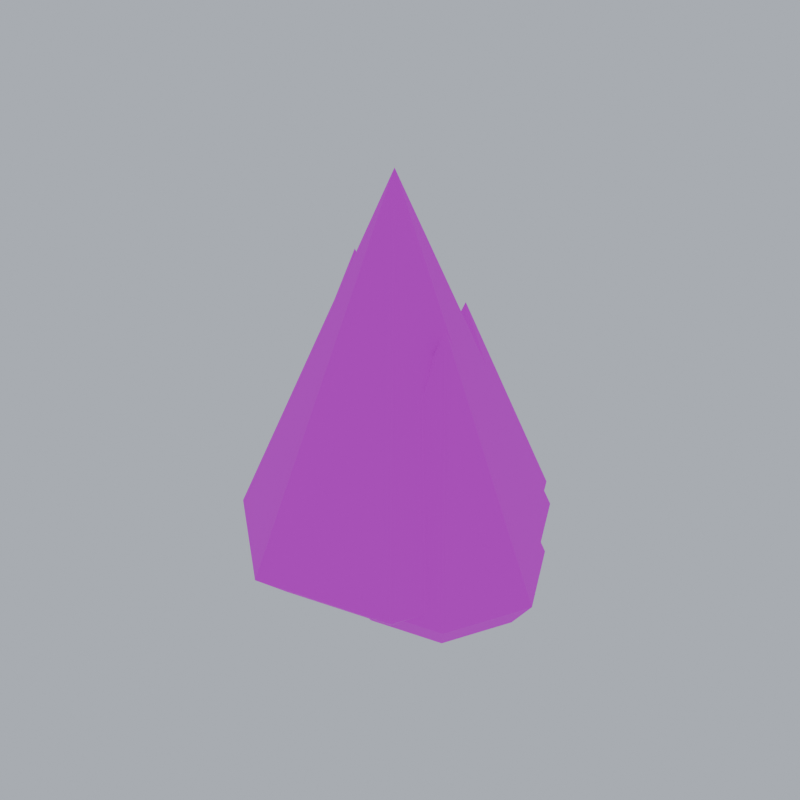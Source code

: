 # Source: tree_juniper.blend  (saved by Blender 5.2.45; exported with 4.5.12 LTS)
import bpy
from mathutils import Matrix  # noqa: F401  (used for matrix-valued properties, if any)

bpy.ops.wm.read_factory_settings(use_empty=True)
scene = bpy.context.scene
scene.name = 'Scene'

# ---- images (referenced by path relative to the original .blend; pixels are not part of the script)
import os
ASSET_DIR = os.environ.get("B2B_ASSET_DIR", "")  # directory of the original .blend (textures are referenced by path, not embedded)
HERE = os.path.dirname(os.path.abspath(__file__))  # packed textures are extracted next to this script under _unpacked/

def load_image(name, relpath, width, height, colorspace="sRGB"):
    """Load a texture the original file referenced (path relative to the .blend, or extracted next to this script)."""
    p = next((c for c in (os.path.join(HERE, relpath), os.path.join(ASSET_DIR, relpath)) if relpath and os.path.exists(c)), "")
    if p:
        img = bpy.data.images.load(p, check_existing=True)
        img.name = name
    else:  # same state as the original file: an image datablock whose file is absent (Cycles renders it pink)
        img = bpy.data.images.new(name, width, height)
        img.source = "FILE"
        img.filepath = "//" + (relpath or name)
    img.colorspace_settings.name = colorspace
    return img
img_pe_natureatlas_steppe = load_image('PE_NatureAtlas_Steppe', 'PE_NatureAtlas_Steppe.png', 1024, 1024, 'sRGB')

# ---- materials (node trees are filled in below, after node groups)
mat_pe_natureatlas_steppe = bpy.data.materials.new('PE_NatureAtlas_Steppe')

# ---- material node trees
mat_pe_natureatlas_steppe.use_nodes = True; mat_pe_natureatlas_steppe.node_tree.nodes.clear()
_N = mat_pe_natureatlas_steppe.node_tree.nodes; _L = mat_pe_natureatlas_steppe.node_tree.links
n0 = _N.new('ShaderNodeOutputMaterial'); n0.name = 'Material Output'; n0.location = (0, 0)
n1 = _N.new('ShaderNodeBsdfPrincipled'); n1.name = 'Principled BSDF'; n1.location = (0, 0)
n1.inputs[2].default_value = 0.95
n1.inputs[10].default_value = 0.005
n2 = _N.new('ShaderNodeTexImage'); n2.name = 'Image Texture'; n2.location = (0, 0)
n2.image = img_pe_natureatlas_steppe
n2.interpolation = 'Closest'
_L.new(n2.outputs[0], n1.inputs[0])
_L.new(n1.outputs[0], n0.inputs[0])
n0.is_active_output = True

# ---- world
world_pe_previewworld = bpy.data.worlds.new('PE_PreviewWorld'); scene.world = world_pe_previewworld
world_pe_previewworld.use_nodes = True; world_pe_previewworld.node_tree.nodes.clear()
_N = world_pe_previewworld.node_tree.nodes; _L = world_pe_previewworld.node_tree.links
n0 = _N.new('ShaderNodeBackground'); n0.name = 'Background'; n0.location = (-200, 100)
n0.inputs[0].default_value = (0.6, 0.65, 0.74, 1.0)
n0.inputs[1].default_value = 0.8
n1 = _N.new('ShaderNodeOutputWorld'); n1.name = 'World Output'; n1.location = (200, 100)
_L.new(n0.outputs[0], n1.inputs[0])
n1.is_active_output = True

# ---- meshes
me_tree_juniper = bpy.data.meshes.new('tree_juniper')
me_tree_juniper.from_pydata([(0.12, 0.0, 0.0), (0.06, 0.1039, 0.0), (-0.06, 0.1039, 0.0), (-0.12, 1.47e-17, 0.0), (-0.06, -0.1039, 0.0), (0.06, -0.1039, 0.0), (0.09, 0.0, 0.35), (0.045, 0.07794, 0.35), (-0.045, 0.07794, 0.35), (-0.09, 1.102e-17, 0.35), (-0.045, -0.07794, 0.35), (0.045, -0.07794, 0.35), (0.5505, -0.02154, 0.25), (0.3396, 0.4163, 0.25), (-0.1341, 0.5244, 0.25), (-0.5141, 0.2214, 0.25), (-0.5141, -0.2645, 0.25), (-0.1341, -0.5675, 0.25), (0.3396, -0.4594, 0.25), (0.6905, -0.02154, 0.37), (0.4269, 0.5257, 0.37), (-0.1653, 0.6609, 0.37), (-0.6402, 0.2822, 0.37), (-0.6402, -0.3253, 0.37), (-0.1653, -0.704, 0.37), (0.4269, -0.5688, 0.37), (0.6905, -0.02154, 0.37), (0.4269, 0.5257, 0.37), (-0.009518, -0.02154, 1.92), (0.4269, 0.5257, 0.37), (-0.1653, 0.6609, 0.37), (-0.009518, -0.02154, 1.92), (-0.1653, 0.6609, 0.37), (-0.6402, 0.2822, 0.37), (-0.009518, -0.02154, 1.92), (-0.6402, 0.2822, 0.37), (-0.6402, -0.3253, 0.37), (-0.009518, -0.02154, 1.92), (-0.6402, -0.3253, 0.37), (-0.1653, -0.704, 0.37), (-0.009518, -0.02154, 1.92), (-0.1653, -0.704, 0.37), (0.4269, -0.5688, 0.37), (-0.009518, -0.02154, 1.92), (0.4269, -0.5688, 0.37), (0.6905, -0.02154, 0.37), (-0.009518, -0.02154, 1.92), (0.6533, -0.08689, 0.2), (0.5177, 0.1946, 0.2), (0.2132, 0.2641, 0.2), (-0.03107, 0.0693, 0.2), (-0.03107, -0.2431, 0.2), (0.2132, -0.4379, 0.2), (0.5177, -0.3684, 0.2), (0.7433, -0.08689, 0.32), (0.5739, 0.2649, 0.32), (0.1931, 0.3518, 0.32), (-0.1122, 0.1084, 0.32), (-0.1122, -0.2821, 0.32), (0.1931, -0.5256, 0.32), (0.5739, -0.4387, 0.32), (0.7433, -0.08689, 0.32), (0.5739, 0.2649, 0.32), (0.2933, -0.08689, 1.37), (0.5739, 0.2649, 0.32), (0.1931, 0.3518, 0.32), (0.2933, -0.08689, 1.37), (0.1931, 0.3518, 0.32), (-0.1122, 0.1084, 0.32), (0.2933, -0.08689, 1.37), (-0.1122, 0.1084, 0.32), (-0.1122, -0.2821, 0.32), (0.2933, -0.08689, 1.37), (-0.1122, -0.2821, 0.32), (0.1931, -0.5256, 0.32), (0.2933, -0.08689, 1.37), (0.1931, -0.5256, 0.32), (0.5739, -0.4387, 0.32), (0.2933, -0.08689, 1.37), (0.5739, -0.4387, 0.32), (0.7433, -0.08689, 0.32), (0.2933, -0.08689, 1.37), (0.09024, 0.06521, 0.2), (-0.05434, 0.3654, 0.2), (-0.3792, 0.4396, 0.2), (-0.6397, 0.2318, 0.2), (-0.6397, -0.1014, 0.2), (-0.3792, -0.3092, 0.2), (-0.05434, -0.235, 0.2), (0.1862, 0.06521, 0.32), (0.00551, 0.4405, 0.32), (-0.4006, 0.5332, 0.32), (-0.7262, 0.2735, 0.32), (-0.7262, -0.1431, 0.32), (-0.4006, -0.4028, 0.32), (0.00551, -0.3101, 0.32), (0.1862, 0.06521, 0.32), (0.00551, 0.4405, 0.32), (-0.2938, 0.06521, 1.52), (0.00551, 0.4405, 0.32), (-0.4006, 0.5332, 0.32), (-0.2938, 0.06521, 1.52), (-0.4006, 0.5332, 0.32), (-0.7262, 0.2735, 0.32), (-0.2938, 0.06521, 1.52), (-0.7262, 0.2735, 0.32), (-0.7262, -0.1431, 0.32), (-0.2938, 0.06521, 1.52), (-0.7262, -0.1431, 0.32), (-0.4006, -0.4028, 0.32), (-0.2938, 0.06521, 1.52), (-0.4006, -0.4028, 0.32), (0.00551, -0.3101, 0.32), (-0.2938, 0.06521, 1.52), (0.00551, -0.3101, 0.32), (0.1862, 0.06521, 0.32), (-0.2938, 0.06521, 1.52), (0.4242, 0.2907, 0.3), (0.3038, 0.5409, 0.3), (0.03304, 0.6027, 0.3), (-0.1841, 0.4295, 0.3), (-0.1841, 0.1518, 0.3), (0.03304, -0.02129, 0.3), (0.3038, 0.0405, 0.3), (0.5042, 0.2907, 0.42), (0.3536, 0.6034, 0.42), (0.01524, 0.6807, 0.42), (-0.2561, 0.4642, 0.42), (-0.2561, 0.1171, 0.42), (0.01524, -0.09929, 0.42), (0.3536, -0.02205, 0.42), (0.5042, 0.2907, 0.42), (0.3536, 0.6034, 0.42), (0.1042, 0.2907, 1.32), (0.3536, 0.6034, 0.42), (0.01524, 0.6807, 0.42), (0.1042, 0.2907, 1.32), (0.01524, 0.6807, 0.42), (-0.2561, 0.4642, 0.42), (0.1042, 0.2907, 1.32), (-0.2561, 0.4642, 0.42), (-0.2561, 0.1171, 0.42), (0.1042, 0.2907, 1.32), (-0.2561, 0.1171, 0.42), (0.01524, -0.09929, 0.42), (0.1042, 0.2907, 1.32), (0.01524, -0.09929, 0.42), (0.3536, -0.02205, 0.42), (0.1042, 0.2907, 1.32), (0.3536, -0.02205, 0.42), (0.5042, 0.2907, 0.42), (0.1042, 0.2907, 1.32)], [], [(0, 1, 7, 6), (1, 2, 8, 7), (2, 3, 9, 8), (3, 4, 10, 9), (4, 5, 11, 10), (5, 0, 6, 11), (12, 13, 20, 19), (13, 14, 21, 20), (14, 15, 22, 21), (15, 16, 23, 22), (16, 17, 24, 23), (17, 18, 25, 24), (18, 12, 19, 25), (26, 27, 28), (29, 30, 31), (32, 33, 34), (35, 36, 37), (38, 39, 40), (41, 42, 43), (44, 45, 46), (47, 48, 55, 54), (48, 49, 56, 55), (49, 50, 57, 56), (50, 51, 58, 57), (51, 52, 59, 58), (52, 53, 60, 59), (53, 47, 54, 60), (61, 62, 63), (64, 65, 66), (67, 68, 69), (70, 71, 72), (73, 74, 75), (76, 77, 78), (79, 80, 81), (82, 83, 90, 89), (83, 84, 91, 90), (84, 85, 92, 91), (85, 86, 93, 92), (86, 87, 94, 93), (87, 88, 95, 94), (88, 82, 89, 95), (96, 97, 98), (99, 100, 101), (102, 103, 104), (105, 106, 107), (108, 109, 110), (111, 112, 113), (114, 115, 116), (117, 118, 125, 124), (118, 119, 126, 125), (119, 120, 127, 126), (120, 121, 128, 127), (121, 122, 129, 128), (122, 123, 130, 129), (123, 117, 124, 130), (131, 132, 133), (134, 135, 136), (137, 138, 139), (140, 141, 142), (143, 144, 145), (146, 147, 148), (149, 150, 151)])
_uv = me_tree_juniper.uv_layers.new(name='UVMap')
_uv.uv.foreach_set('vector', [0.56, 0.56, 0.6078, 0.56, 0.6078, 0.693, 0.56, 0.693, 0.56, 0.56, 0.6078, 0.56, 0.6078, 0.693, 0.56, 0.693, 0.56, 0.56, 0.6078, 0.56, 0.6078, 0.693, 0.56, 0.693, 0.56, 0.56, 0.6078, 0.56, 0.6078, 0.693, 0.56, 0.693, 0.56, 0.56, 0.6078, 0.56, 0.6078, 0.693, 0.56, 0.693, 0.56, 0.56, 0.6078, 0.56, 0.6078, 0.693, 0.56, 0.693, 0.06, 0.56, 0.251, 0.56, 0.251, 0.6056, 0.06, 0.6056, 0.06, 0.56, 0.251, 0.56, 0.251, 0.6056, 0.06, 0.6056, 0.06, 0.56, 0.251, 0.56, 0.251, 0.6056, 0.06, 0.6056, 0.06, 0.56, 0.251, 0.56, 0.251, 0.6056, 0.06, 0.6056, 0.06, 0.56, 0.251, 0.56, 0.251, 0.6056, 0.06, 0.6056, 0.06, 0.56, 0.251, 0.56, 0.251, 0.6056, 0.06, 0.6056, 0.06, 0.56, 0.251, 0.56, 0.251, 0.6056, 0.06, 0.6056, 0.06, 0.56, 0.2004, 0.56, 0.1302, 0.94, 0.06, 0.56, 0.2004, 0.56, 0.1302, 0.94, 0.06, 0.56, 0.2004, 0.56, 0.1302, 0.94, 0.06, 0.56, 0.2004, 0.56, 0.1302, 0.94, 0.06, 0.56, 0.2004, 0.56, 0.1302, 0.94, 0.06, 0.56, 0.2004, 0.56, 0.1302, 0.94, 0.06, 0.56, 0.2004, 0.56, 0.1302, 0.94, 0.06, 0.56, 0.1828, 0.56, 0.1828, 0.6056, 0.06, 0.6056, 0.06, 0.56, 0.1828, 0.56, 0.1828, 0.6056, 0.06, 0.6056, 0.06, 0.56, 0.1828, 0.56, 0.1828, 0.6056, 0.06, 0.6056, 0.06, 0.56, 0.1828, 0.56, 0.1828, 0.6056, 0.06, 0.6056, 0.06, 0.56, 0.1828, 0.56, 0.1828, 0.6056, 0.06, 0.6056, 0.06, 0.56, 0.1828, 0.56, 0.1828, 0.6056, 0.06, 0.6056, 0.06, 0.56, 0.1828, 0.56, 0.1828, 0.6056, 0.06, 0.6056, 0.06, 0.56, 0.1944, 0.56, 0.1272, 0.94, 0.06, 0.56, 0.1944, 0.56, 0.1272, 0.94, 0.06, 0.56, 0.1944, 0.56, 0.1272, 0.94, 0.06, 0.56, 0.1944, 0.56, 0.1272, 0.94, 0.06, 0.56, 0.1944, 0.56, 0.1272, 0.94, 0.06, 0.56, 0.1944, 0.56, 0.1272, 0.94, 0.06, 0.56, 0.1944, 0.56, 0.1272, 0.94, 0.06, 0.56, 0.191, 0.56, 0.191, 0.6056, 0.06, 0.6056, 0.06, 0.56, 0.191, 0.56, 0.191, 0.6056, 0.06, 0.6056, 0.06, 0.56, 0.191, 0.56, 0.191, 0.6056, 0.06, 0.6056, 0.06, 0.56, 0.191, 0.56, 0.191, 0.6056, 0.06, 0.6056, 0.06, 0.56, 0.191, 0.56, 0.191, 0.6056, 0.06, 0.6056, 0.06, 0.56, 0.191, 0.56, 0.191, 0.6056, 0.06, 0.6056, 0.06, 0.56, 0.191, 0.56, 0.191, 0.6056, 0.06, 0.6056, 0.06, 0.56, 0.1867, 0.56, 0.1233, 0.94, 0.06, 0.56, 0.1867, 0.56, 0.1233, 0.94, 0.06, 0.56, 0.1867, 0.56, 0.1233, 0.94, 0.06, 0.56, 0.1867, 0.56, 0.1233, 0.94, 0.06, 0.56, 0.1867, 0.56, 0.1233, 0.94, 0.06, 0.56, 0.1867, 0.56, 0.1233, 0.94, 0.06, 0.56, 0.1867, 0.56, 0.1233, 0.94, 0.06, 0.56, 0.1691, 0.56, 0.1691, 0.6056, 0.06, 0.6056, 0.06, 0.56, 0.1691, 0.56, 0.1691, 0.6056, 0.06, 0.6056, 0.06, 0.56, 0.1691, 0.56, 0.1691, 0.6056, 0.06, 0.6056, 0.06, 0.56, 0.1691, 0.56, 0.1691, 0.6056, 0.06, 0.6056, 0.06, 0.56, 0.1691, 0.56, 0.1691, 0.6056, 0.06, 0.6056, 0.06, 0.56, 0.1691, 0.56, 0.1691, 0.6056, 0.06, 0.6056, 0.06, 0.56, 0.1691, 0.56, 0.1691, 0.6056, 0.06, 0.6056, 0.06, 0.56, 0.1964, 0.56, 0.1282, 0.9343, 0.06, 0.56, 0.1964, 0.56, 0.1282, 0.9343, 0.06, 0.56, 0.1964, 0.56, 0.1282, 0.9343, 0.06, 0.56, 0.1964, 0.56, 0.1282, 0.9343, 0.06, 0.56, 0.1964, 0.56, 0.1282, 0.9343, 0.06, 0.56, 0.1964, 0.56, 0.1282, 0.9343, 0.06, 0.56, 0.1964, 0.56, 0.1282, 0.9343])
me_tree_juniper.materials.append(mat_pe_natureatlas_steppe)
me_tree_juniper.update()

# ---- objects
ob_tree_juniper = bpy.data.objects.new('tree_juniper', me_tree_juniper)

# ---- transforms, parenting, visibility, modifiers, constraints
ob_tree_juniper.location = (0.0, 0.0, 0.0)

# ---- collection membership
scene.collection.objects.link(ob_tree_juniper)

# ---- scene / render settings (as saved in the file)
scene.frame_start = 1; scene.frame_end = 250; scene.frame_set(1)
scene.render.engine = 'BLENDER_EEVEE_NEXT'
scene.render.resolution_x = 256
scene.render.resolution_y = 256
scene.render.film_transparent = True
scene.render.bake_bias = 0.0
scene.render.bake_samples = 0
scene.render.compositor_device = 'GPU'
scene.eevee.use_volume_custom_range = False
scene.eevee.fast_gi_thickness_near = 0.1
scene.eevee.fast_gi_thickness_far = 0.0
scene.eevee.ray_tracing_options.screen_trace_thickness = 0.1
bpy.context.view_layer.update()

# ---- added for rendering (the .blend has no active camera): camera
cam_auto = bpy.data.cameras.new('AutoCamera')
cam_auto.lens = 50.0
cam_auto.sensor_width = 36.0
cam_auto.clip_end = 1000.0
ob_auto_camera = bpy.data.objects.new('AutoCamera', cam_auto)
scene.collection.objects.link(ob_auto_camera)
ob_auto_camera.location = (2.58642, -3.10514, 3.02232)
ob_auto_camera.rotation_euler = (1.09748, -7.21219e-08, 0.694738)
scene.camera = ob_auto_camera
bpy.context.view_layer.update()
